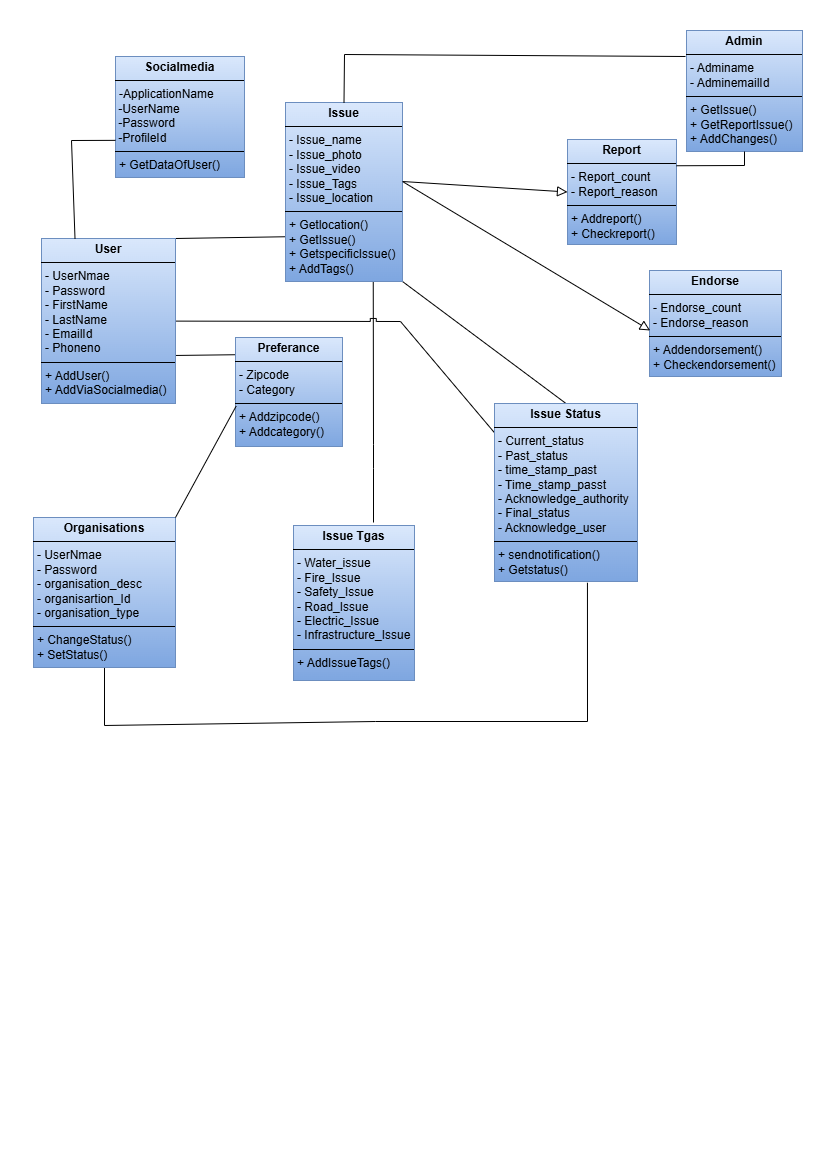

The diagram above was exported from draw.io. Its source (the exported page's mxGraphModel, read from the mxfile embedded in the PNG):
<mxGraphModel dx="1975" dy="1040" grid="0" gridSize="10" guides="1" tooltips="1" connect="1" arrows="1" fold="1" page="1" pageScale="1" pageWidth="827" pageHeight="1169" math="0" shadow="0">
  <root>
    <mxCell id="0" />
    <mxCell id="1" parent="0" />
    <mxCell id="6e0zAY8tOYOpLwyuIaKu-8" value="&lt;p style=&quot;margin:0px;margin-top:4px;text-align:center;&quot;&gt;&lt;b&gt;Socialmedia&lt;/b&gt;&lt;/p&gt;&lt;hr size=&quot;1&quot; style=&quot;border-style:solid;&quot;&gt;&lt;p style=&quot;margin:0px;margin-left:4px;&quot;&gt;-ApplicationName&lt;/p&gt;&lt;div&gt;&amp;nbsp;-UserName&lt;/div&gt;&lt;div&gt;&amp;nbsp;-Password&lt;/div&gt;&lt;div&gt;&amp;nbsp;-ProfileId&lt;/div&gt;&lt;hr size=&quot;1&quot; style=&quot;border-style:solid;&quot;&gt;&lt;p style=&quot;margin:0px;margin-left:4px;&quot;&gt;+ GetDataOfUser()&lt;/p&gt;" style="verticalAlign=top;align=left;overflow=fill;html=1;whiteSpace=wrap;fillColor=#dae8fc;gradientColor=#7ea6e0;strokeColor=#6c8ebf;" vertex="1" parent="1">
      <mxGeometry x="115" y="56" width="129" height="121" as="geometry" />
    </mxCell>
    <mxCell id="6e0zAY8tOYOpLwyuIaKu-9" value="&lt;p style=&quot;margin:0px;margin-top:4px;text-align:center;&quot;&gt;&lt;b&gt;Admin&lt;/b&gt;&lt;/p&gt;&lt;hr size=&quot;1&quot; style=&quot;border-style:solid;&quot;&gt;&lt;p style=&quot;margin:0px;margin-left:4px;&quot;&gt;- Adminame&lt;/p&gt;&lt;p style=&quot;margin:0px;margin-left:4px;&quot;&gt;- AdminemailId&lt;/p&gt;&lt;hr size=&quot;1&quot; style=&quot;border-style:solid;&quot;&gt;&lt;p style=&quot;margin:0px;margin-left:4px;&quot;&gt;+ GetIssue()&amp;nbsp;&lt;/p&gt;&lt;p style=&quot;margin:0px;margin-left:4px;&quot;&gt;+ GetReportIssue()&lt;/p&gt;&lt;p style=&quot;margin:0px;margin-left:4px;&quot;&gt;+ AddChanges()&lt;/p&gt;" style="verticalAlign=top;align=left;overflow=fill;html=1;whiteSpace=wrap;fillColor=#dae8fc;gradientColor=#7ea6e0;strokeColor=#6c8ebf;" vertex="1" parent="1">
      <mxGeometry x="686" y="30" width="116" height="121" as="geometry" />
    </mxCell>
    <mxCell id="6e0zAY8tOYOpLwyuIaKu-11" value="&lt;p style=&quot;margin:0px;margin-top:4px;text-align:center;&quot;&gt;&lt;b&gt;Report&lt;/b&gt;&lt;br&gt;&lt;/p&gt;&lt;hr size=&quot;1&quot; style=&quot;border-style:solid;&quot;&gt;&lt;p style=&quot;margin:0px;margin-left:4px;&quot;&gt;- Report_count&lt;/p&gt;&lt;p style=&quot;margin:0px;margin-left:4px;&quot;&gt;- Report_reason&lt;/p&gt;&lt;hr size=&quot;1&quot; style=&quot;border-style:solid;&quot;&gt;&lt;p style=&quot;margin:0px;margin-left:4px;&quot;&gt;+ Addreport()&lt;/p&gt;&lt;p style=&quot;margin:0px;margin-left:4px;&quot;&gt;+ Checkreport()&lt;/p&gt;" style="verticalAlign=top;align=left;overflow=fill;html=1;whiteSpace=wrap;fillColor=#dae8fc;gradientColor=#7ea6e0;strokeColor=#6c8ebf;" vertex="1" parent="1">
      <mxGeometry x="567" y="139" width="109" height="105" as="geometry" />
    </mxCell>
    <mxCell id="6e0zAY8tOYOpLwyuIaKu-15" style="edgeStyle=none;curved=1;rounded=0;orthogonalLoop=1;jettySize=auto;html=1;entryX=0;entryY=0.5;entryDx=0;entryDy=0;fontSize=12;startSize=8;endSize=8;endArrow=block;endFill=0;" edge="1" parent="1" target="6e0zAY8tOYOpLwyuIaKu-11">
      <mxGeometry relative="1" as="geometry">
        <mxPoint x="402" y="181" as="sourcePoint" />
      </mxGeometry>
    </mxCell>
    <mxCell id="6e0zAY8tOYOpLwyuIaKu-22" style="edgeStyle=none;curved=1;rounded=0;orthogonalLoop=1;jettySize=auto;html=1;exitX=1;exitY=1;exitDx=0;exitDy=0;entryX=0.5;entryY=0;entryDx=0;entryDy=0;fontSize=12;startSize=8;endSize=8;endArrow=none;startFill=0;" edge="1" parent="1" source="6e0zAY8tOYOpLwyuIaKu-12" target="6e0zAY8tOYOpLwyuIaKu-19">
      <mxGeometry relative="1" as="geometry" />
    </mxCell>
    <mxCell id="6e0zAY8tOYOpLwyuIaKu-23" style="edgeStyle=none;curved=1;rounded=0;orthogonalLoop=1;jettySize=auto;html=1;entryX=1;entryY=0;entryDx=0;entryDy=0;fontSize=12;startSize=8;endSize=8;exitX=0;exitY=0.75;exitDx=0;exitDy=0;endArrow=none;startFill=0;" edge="1" parent="1" source="6e0zAY8tOYOpLwyuIaKu-12" target="6e0zAY8tOYOpLwyuIaKu-18">
      <mxGeometry relative="1" as="geometry" />
    </mxCell>
    <mxCell id="6e0zAY8tOYOpLwyuIaKu-29" style="edgeStyle=none;curved=0;rounded=0;orthogonalLoop=1;jettySize=auto;html=1;exitX=0.75;exitY=1;exitDx=0;exitDy=0;fontSize=12;startSize=8;endSize=8;endArrow=none;startFill=0;" edge="1" parent="1" source="6e0zAY8tOYOpLwyuIaKu-12">
      <mxGeometry relative="1" as="geometry">
        <mxPoint x="373" y="522" as="targetPoint" />
        <Array as="points">
          <mxPoint x="373" y="444" />
          <mxPoint x="373" y="468" />
        </Array>
      </mxGeometry>
    </mxCell>
    <mxCell id="6e0zAY8tOYOpLwyuIaKu-12" value="&lt;p style=&quot;margin:0px;margin-top:4px;text-align:center;&quot;&gt;&lt;b&gt;Issue&lt;/b&gt;&lt;/p&gt;&lt;hr size=&quot;1&quot; style=&quot;border-style:solid;&quot;&gt;&lt;p style=&quot;margin:0px;margin-left:4px;&quot;&gt;- Issue_name&lt;/p&gt;&lt;p style=&quot;margin:0px;margin-left:4px;&quot;&gt;- Issue_photo&lt;/p&gt;&lt;p style=&quot;margin:0px;margin-left:4px;&quot;&gt;- Issue_video&lt;/p&gt;&lt;p style=&quot;margin:0px;margin-left:4px;&quot;&gt;- Issue_Tags&lt;/p&gt;&lt;p style=&quot;margin:0px;margin-left:4px;&quot;&gt;- Issue_location&lt;/p&gt;&lt;hr size=&quot;1&quot; style=&quot;border-style:solid;&quot;&gt;&lt;p style=&quot;margin:0px;margin-left:4px;&quot;&gt;+ Getlocation()&lt;/p&gt;&lt;p style=&quot;margin:0px;margin-left:4px;&quot;&gt;+ GetIssue()&lt;/p&gt;&lt;p style=&quot;margin:0px;margin-left:4px;&quot;&gt;+ GetspecificIssue()&lt;/p&gt;&lt;p style=&quot;margin:0px;margin-left:4px;&quot;&gt;+ AddTags()&lt;/p&gt;" style="verticalAlign=top;align=left;overflow=fill;html=1;whiteSpace=wrap;fillColor=#dae8fc;gradientColor=#7ea6e0;strokeColor=#6c8ebf;" vertex="1" parent="1">
      <mxGeometry x="285" y="102" width="117" height="179" as="geometry" />
    </mxCell>
    <mxCell id="6e0zAY8tOYOpLwyuIaKu-13" value="&lt;p style=&quot;margin:0px;margin-top:4px;text-align:center;&quot;&gt;&lt;b&gt;Endorse&lt;/b&gt;&lt;/p&gt;&lt;hr size=&quot;1&quot; style=&quot;border-style:solid;&quot;&gt;&lt;p style=&quot;margin:0px;margin-left:4px;&quot;&gt;- Endorse_count&lt;/p&gt;&lt;p style=&quot;margin:0px;margin-left:4px;&quot;&gt;- Endorse_reason&lt;/p&gt;&lt;hr size=&quot;1&quot; style=&quot;border-style:solid;&quot;&gt;&lt;p style=&quot;margin:0px;margin-left:4px;&quot;&gt;+ Addendorsement()&lt;/p&gt;&lt;p style=&quot;margin:0px;margin-left:4px;&quot;&gt;+ Checkendorsement()&lt;/p&gt;" style="verticalAlign=top;align=left;overflow=fill;html=1;whiteSpace=wrap;fillColor=#dae8fc;gradientColor=#7ea6e0;strokeColor=#6c8ebf;" vertex="1" parent="1">
      <mxGeometry x="649" y="270" width="132" height="106" as="geometry" />
    </mxCell>
    <mxCell id="6e0zAY8tOYOpLwyuIaKu-16" style="edgeStyle=none;curved=1;rounded=0;orthogonalLoop=1;jettySize=auto;html=1;entryX=0.005;entryY=0.566;entryDx=0;entryDy=0;entryPerimeter=0;fontSize=12;startSize=8;endSize=8;endArrow=block;endFill=0;" edge="1" parent="1" target="6e0zAY8tOYOpLwyuIaKu-13">
      <mxGeometry relative="1" as="geometry">
        <mxPoint x="402" y="181" as="sourcePoint" />
      </mxGeometry>
    </mxCell>
    <mxCell id="6e0zAY8tOYOpLwyuIaKu-17" style="edgeStyle=none;curved=0;rounded=0;orthogonalLoop=1;jettySize=auto;html=1;fontSize=12;exitX=0.5;exitY=0;exitDx=0;exitDy=0;endArrow=none;startFill=0;jumpStyle=sharp;" edge="1" parent="1" source="6e0zAY8tOYOpLwyuIaKu-12">
      <mxGeometry relative="1" as="geometry">
        <mxPoint x="685" y="56" as="targetPoint" />
        <Array as="points">
          <mxPoint x="344" y="54" />
        </Array>
      </mxGeometry>
    </mxCell>
    <mxCell id="6e0zAY8tOYOpLwyuIaKu-25" style="edgeStyle=none;curved=1;rounded=0;orthogonalLoop=1;jettySize=auto;html=1;entryX=0.007;entryY=0.158;entryDx=0;entryDy=0;fontSize=12;startSize=8;endSize=8;exitX=0.982;exitY=0.709;exitDx=0;exitDy=0;entryPerimeter=0;exitPerimeter=0;endArrow=none;startFill=0;" edge="1" parent="1" source="6e0zAY8tOYOpLwyuIaKu-18" target="6e0zAY8tOYOpLwyuIaKu-20">
      <mxGeometry relative="1" as="geometry" />
    </mxCell>
    <mxCell id="6e0zAY8tOYOpLwyuIaKu-31" style="edgeStyle=none;curved=0;rounded=0;orthogonalLoop=1;jettySize=auto;html=1;fontSize=12;startSize=8;endSize=8;endArrow=none;startFill=0;jumpStyle=sharp;entryX=0.027;entryY=0.19;entryDx=0;entryDy=0;entryPerimeter=0;" edge="1" parent="1" source="6e0zAY8tOYOpLwyuIaKu-18" target="6e0zAY8tOYOpLwyuIaKu-19">
      <mxGeometry relative="1" as="geometry">
        <mxPoint x="491" y="432" as="targetPoint" />
        <Array as="points">
          <mxPoint x="400" y="321" />
        </Array>
      </mxGeometry>
    </mxCell>
    <mxCell id="6e0zAY8tOYOpLwyuIaKu-18" value="&lt;p style=&quot;margin:0px;margin-top:4px;text-align:center;&quot;&gt;&lt;b&gt;User&lt;/b&gt;&lt;/p&gt;&lt;hr size=&quot;1&quot; style=&quot;border-style:solid;&quot;&gt;&lt;p style=&quot;margin:0px;margin-left:4px;&quot;&gt;- UserNmae&lt;/p&gt;&lt;p style=&quot;margin:0px;margin-left:4px;&quot;&gt;- Password&lt;/p&gt;&lt;p style=&quot;margin:0px;margin-left:4px;&quot;&gt;- FirstName&lt;/p&gt;&lt;p style=&quot;margin:0px;margin-left:4px;&quot;&gt;- LastName&lt;/p&gt;&lt;p style=&quot;margin:0px;margin-left:4px;&quot;&gt;- EmailId&lt;/p&gt;&lt;p style=&quot;margin:0px;margin-left:4px;&quot;&gt;- Phoneno&lt;/p&gt;&lt;hr size=&quot;1&quot; style=&quot;border-style:solid;&quot;&gt;&lt;p style=&quot;margin:0px;margin-left:4px;&quot;&gt;+ AddUser()&lt;/p&gt;&lt;p style=&quot;margin:0px;margin-left:4px;&quot;&gt;+ AddViaSocialmedia()&lt;/p&gt;" style="verticalAlign=top;align=left;overflow=fill;html=1;whiteSpace=wrap;fillColor=#dae8fc;gradientColor=#7ea6e0;strokeColor=#6c8ebf;" vertex="1" parent="1">
      <mxGeometry x="41" y="238" width="134" height="165" as="geometry" />
    </mxCell>
    <mxCell id="6e0zAY8tOYOpLwyuIaKu-19" value="&lt;p style=&quot;margin:0px;margin-top:4px;text-align:center;&quot;&gt;&lt;b&gt;Issue Status&lt;/b&gt;&lt;/p&gt;&lt;hr size=&quot;1&quot; style=&quot;border-style:solid;&quot;&gt;&lt;p style=&quot;margin:0px;margin-left:4px;&quot;&gt;- Current_status&lt;/p&gt;&lt;p style=&quot;margin:0px;margin-left:4px;&quot;&gt;- Past_status&lt;/p&gt;&lt;p style=&quot;margin:0px;margin-left:4px;&quot;&gt;- time_stamp_past&lt;/p&gt;&lt;p style=&quot;margin:0px;margin-left:4px;&quot;&gt;- Time_stamp_passt&lt;/p&gt;&lt;p style=&quot;margin:0px;margin-left:4px;&quot;&gt;- Acknowledge_authority&lt;/p&gt;&lt;p style=&quot;margin:0px;margin-left:4px;&quot;&gt;- Final_status&lt;/p&gt;&lt;p style=&quot;margin:0px;margin-left:4px;&quot;&gt;- Acknowledge_user&lt;/p&gt;&lt;hr size=&quot;1&quot; style=&quot;border-style:solid;&quot;&gt;&lt;p style=&quot;margin:0px;margin-left:4px;&quot;&gt;+ sendnotification()&lt;/p&gt;&lt;p style=&quot;margin:0px;margin-left:4px;&quot;&gt;+ Getstatus()&lt;/p&gt;" style="verticalAlign=top;align=left;overflow=fill;html=1;whiteSpace=wrap;fillColor=#dae8fc;gradientColor=#7ea6e0;strokeColor=#6c8ebf;" vertex="1" parent="1">
      <mxGeometry x="494" y="403" width="143" height="178" as="geometry" />
    </mxCell>
    <mxCell id="6e0zAY8tOYOpLwyuIaKu-20" value="&lt;p style=&quot;margin:0px;margin-top:4px;text-align:center;&quot;&gt;&lt;b&gt;Preferance&lt;/b&gt;&lt;/p&gt;&lt;hr size=&quot;1&quot; style=&quot;border-style:solid;&quot;&gt;&lt;p style=&quot;margin:0px;margin-left:4px;&quot;&gt;- Zipcode&lt;/p&gt;&lt;p style=&quot;margin:0px;margin-left:4px;&quot;&gt;- Category&lt;/p&gt;&lt;hr size=&quot;1&quot; style=&quot;border-style:solid;&quot;&gt;&lt;p style=&quot;margin:0px;margin-left:4px;&quot;&gt;+ Addzipcode()&lt;/p&gt;&lt;p style=&quot;margin:0px;margin-left:4px;&quot;&gt;+ Addcategory()&lt;/p&gt;" style="verticalAlign=top;align=left;overflow=fill;html=1;whiteSpace=wrap;fillColor=#dae8fc;gradientColor=#7ea6e0;strokeColor=#6c8ebf;" vertex="1" parent="1">
      <mxGeometry x="235" y="337" width="107" height="109" as="geometry" />
    </mxCell>
    <mxCell id="6e0zAY8tOYOpLwyuIaKu-21" style="edgeStyle=none;curved=0;rounded=0;orthogonalLoop=1;jettySize=auto;html=1;entryX=1;entryY=0.25;entryDx=0;entryDy=0;fontSize=12;startSize=8;endSize=8;jumpStyle=sharp;endArrow=none;startFill=0;exitX=0.5;exitY=1;exitDx=0;exitDy=0;" edge="1" parent="1" source="6e0zAY8tOYOpLwyuIaKu-9" target="6e0zAY8tOYOpLwyuIaKu-11">
      <mxGeometry relative="1" as="geometry">
        <Array as="points">
          <mxPoint x="744" y="165" />
        </Array>
      </mxGeometry>
    </mxCell>
    <mxCell id="6e0zAY8tOYOpLwyuIaKu-24" style="edgeStyle=none;curved=0;rounded=0;orthogonalLoop=1;jettySize=auto;html=1;fontSize=12;startSize=8;endSize=8;endArrow=none;startFill=0;exitX=0;exitY=0.693;exitDx=0;exitDy=0;exitPerimeter=0;entryX=0.25;entryY=0;entryDx=0;entryDy=0;" edge="1" parent="1" source="6e0zAY8tOYOpLwyuIaKu-8" target="6e0zAY8tOYOpLwyuIaKu-18">
      <mxGeometry relative="1" as="geometry">
        <mxPoint x="77" y="134" as="sourcePoint" />
        <mxPoint x="71" y="238" as="targetPoint" />
        <Array as="points">
          <mxPoint x="71" y="140" />
        </Array>
      </mxGeometry>
    </mxCell>
    <mxCell id="6e0zAY8tOYOpLwyuIaKu-30" style="edgeStyle=none;curved=0;rounded=0;orthogonalLoop=1;jettySize=auto;html=1;fontSize=12;startSize=8;endSize=8;jumpStyle=line;exitX=0.5;exitY=1;exitDx=0;exitDy=0;endArrow=none;startFill=0;entryX=0.65;entryY=1.007;entryDx=0;entryDy=0;entryPerimeter=0;" edge="1" parent="1" source="6e0zAY8tOYOpLwyuIaKu-26" target="6e0zAY8tOYOpLwyuIaKu-19">
      <mxGeometry relative="1" as="geometry">
        <mxPoint x="579.8000335693359" y="583" as="targetPoint" />
        <Array as="points">
          <mxPoint x="104" y="725" />
          <mxPoint x="375" y="721" />
          <mxPoint x="587" y="721" />
        </Array>
      </mxGeometry>
    </mxCell>
    <mxCell id="6e0zAY8tOYOpLwyuIaKu-26" value="&lt;p style=&quot;margin:0px;margin-top:4px;text-align:center;&quot;&gt;&lt;b&gt;Organisations&lt;/b&gt;&lt;/p&gt;&lt;hr size=&quot;1&quot; style=&quot;border-style:solid;&quot;&gt;&lt;p style=&quot;margin: 0px 0px 0px 4px;&quot;&gt;- UserNmae&lt;/p&gt;&lt;p style=&quot;margin: 0px 0px 0px 4px;&quot;&gt;- Password&lt;/p&gt;&lt;p style=&quot;margin: 0px 0px 0px 4px;&quot;&gt;- organisation_desc&lt;/p&gt;&lt;p style=&quot;margin: 0px 0px 0px 4px;&quot;&gt;- organisartion_Id&lt;/p&gt;&lt;p style=&quot;margin: 0px 0px 0px 4px;&quot;&gt;- organisation_type&lt;/p&gt;&lt;hr size=&quot;1&quot; style=&quot;border-style:solid;&quot;&gt;&lt;p style=&quot;margin:0px;margin-left:4px;&quot;&gt;+ ChangeStatus()&lt;/p&gt;&lt;p style=&quot;margin:0px;margin-left:4px;&quot;&gt;+ SetStatus()&lt;/p&gt;" style="verticalAlign=top;align=left;overflow=fill;html=1;whiteSpace=wrap;fillColor=#dae8fc;gradientColor=#7ea6e0;strokeColor=#6c8ebf;" vertex="1" parent="1">
      <mxGeometry x="33" y="517" width="142" height="150" as="geometry" />
    </mxCell>
    <mxCell id="6e0zAY8tOYOpLwyuIaKu-27" value="&lt;p style=&quot;margin:0px;margin-top:4px;text-align:center;&quot;&gt;&lt;b&gt;Issue Tgas&lt;/b&gt;&lt;/p&gt;&lt;hr size=&quot;1&quot; style=&quot;border-style:solid;&quot;&gt;&lt;p style=&quot;margin:0px;margin-left:4px;&quot;&gt;- Water_issue&lt;/p&gt;&lt;p style=&quot;margin:0px;margin-left:4px;&quot;&gt;- Fire_Issue&lt;/p&gt;&lt;p style=&quot;margin:0px;margin-left:4px;&quot;&gt;- Safety_Issue&lt;/p&gt;&lt;p style=&quot;margin:0px;margin-left:4px;&quot;&gt;- Road_Issue&lt;/p&gt;&lt;p style=&quot;margin:0px;margin-left:4px;&quot;&gt;- Electric_Issue&lt;/p&gt;&lt;p style=&quot;margin:0px;margin-left:4px;&quot;&gt;- Infrastructure_Issue&lt;/p&gt;&lt;hr size=&quot;1&quot; style=&quot;border-style:solid;&quot;&gt;&lt;p style=&quot;margin:0px;margin-left:4px;&quot;&gt;+ AddIssueTags()&lt;/p&gt;" style="verticalAlign=top;align=left;overflow=fill;html=1;whiteSpace=wrap;fillColor=#dae8fc;gradientColor=#7ea6e0;strokeColor=#6c8ebf;" vertex="1" parent="1">
      <mxGeometry x="293" y="525" width="121" height="155" as="geometry" />
    </mxCell>
    <mxCell id="6e0zAY8tOYOpLwyuIaKu-28" style="edgeStyle=none;curved=1;rounded=0;orthogonalLoop=1;jettySize=auto;html=1;exitX=1;exitY=0;exitDx=0;exitDy=0;entryX=0.007;entryY=0.628;entryDx=0;entryDy=0;entryPerimeter=0;fontSize=12;startSize=8;endSize=8;endArrow=none;startFill=0;" edge="1" parent="1" source="6e0zAY8tOYOpLwyuIaKu-26" target="6e0zAY8tOYOpLwyuIaKu-20">
      <mxGeometry relative="1" as="geometry" />
    </mxCell>
  </root>
</mxGraphModel>